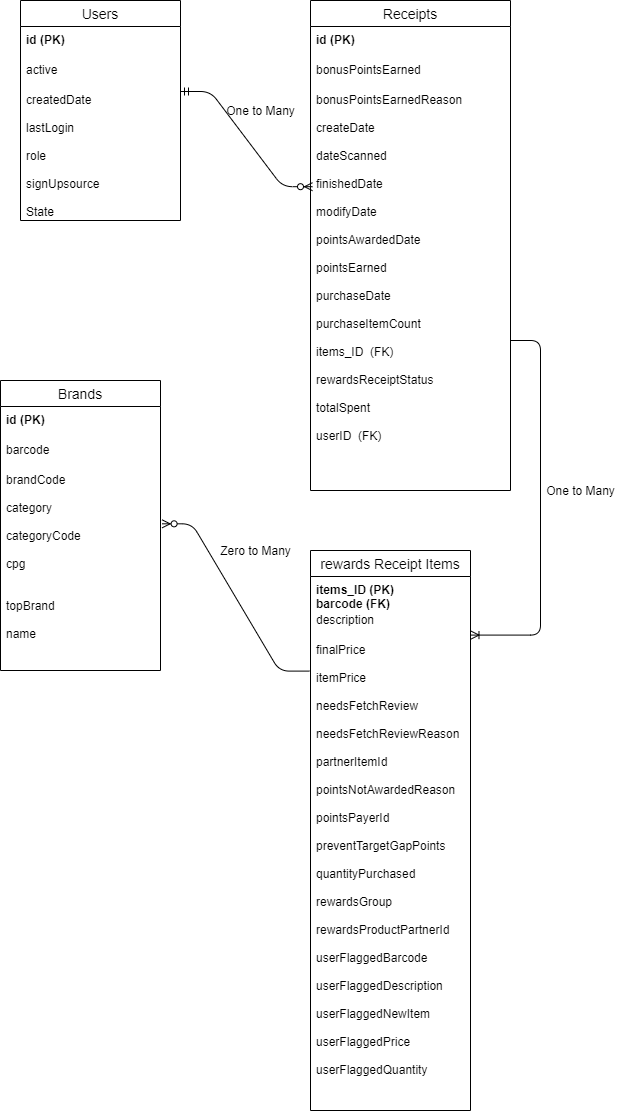

The diagram above was exported from draw.io. Its source (the exported page's mxGraphModel, read from the mxfile embedded in the PNG):
<mxGraphModel dx="1278" dy="489" grid="1" gridSize="10" guides="1" tooltips="1" connect="1" arrows="1" fold="1" page="1" pageScale="1" pageWidth="850" pageHeight="1100" math="0" shadow="0">
  <root>
    <mxCell id="0" />
    <mxCell id="1" parent="0" />
    <mxCell id="i8ICpIj0aXDqm_kufcFF-1" value="Users" style="swimlane;fontStyle=0;childLayout=stackLayout;horizontal=1;startSize=26;horizontalStack=0;resizeParent=1;resizeParentMax=0;resizeLast=0;collapsible=1;marginBottom=0;align=center;fontSize=14;" vertex="1" parent="1">
      <mxGeometry x="70" y="80" width="160" height="220" as="geometry" />
    </mxCell>
    <mxCell id="i8ICpIj0aXDqm_kufcFF-2" value="id (PK)" style="text;strokeColor=none;fillColor=none;spacingLeft=4;spacingRight=4;overflow=hidden;rotatable=0;points=[[0,0.5],[1,0.5]];portConstraint=eastwest;fontSize=12;fontStyle=1" vertex="1" parent="i8ICpIj0aXDqm_kufcFF-1">
      <mxGeometry y="26" width="160" height="30" as="geometry" />
    </mxCell>
    <mxCell id="i8ICpIj0aXDqm_kufcFF-3" value="active" style="text;strokeColor=none;fillColor=none;spacingLeft=4;spacingRight=4;overflow=hidden;rotatable=0;points=[[0,0.5],[1,0.5]];portConstraint=eastwest;fontSize=12;" vertex="1" parent="i8ICpIj0aXDqm_kufcFF-1">
      <mxGeometry y="56" width="160" height="30" as="geometry" />
    </mxCell>
    <mxCell id="i8ICpIj0aXDqm_kufcFF-21" value="" style="edgeStyle=entityRelationEdgeStyle;fontSize=12;html=1;endArrow=ERzeroToMany;startArrow=ERmandOne;entryX=0.01;entryY=0.248;entryDx=0;entryDy=0;entryPerimeter=0;" edge="1" parent="i8ICpIj0aXDqm_kufcFF-1" target="i8ICpIj0aXDqm_kufcFF-8">
      <mxGeometry width="100" height="100" relative="1" as="geometry">
        <mxPoint x="160" y="91" as="sourcePoint" />
        <mxPoint x="260" y="-9" as="targetPoint" />
      </mxGeometry>
    </mxCell>
    <mxCell id="i8ICpIj0aXDqm_kufcFF-4" value="createdDate&#10;&#10;lastLogin&#10;&#10;role&#10;&#10;signUpsource&#10;&#10;State&#10;" style="text;strokeColor=none;fillColor=none;spacingLeft=4;spacingRight=4;overflow=hidden;rotatable=0;points=[[0,0.5],[1,0.5]];portConstraint=eastwest;fontSize=12;" vertex="1" parent="i8ICpIj0aXDqm_kufcFF-1">
      <mxGeometry y="86" width="160" height="134" as="geometry" />
    </mxCell>
    <mxCell id="i8ICpIj0aXDqm_kufcFF-5" value="Receipts" style="swimlane;fontStyle=0;childLayout=stackLayout;horizontal=1;startSize=26;horizontalStack=0;resizeParent=1;resizeParentMax=0;resizeLast=0;collapsible=1;marginBottom=0;align=center;fontSize=14;" vertex="1" parent="1">
      <mxGeometry x="360" y="80" width="200" height="490" as="geometry" />
    </mxCell>
    <mxCell id="i8ICpIj0aXDqm_kufcFF-6" value="id (PK)" style="text;strokeColor=none;fillColor=none;spacingLeft=4;spacingRight=4;overflow=hidden;rotatable=0;points=[[0,0.5],[1,0.5]];portConstraint=eastwest;fontSize=12;fontStyle=1" vertex="1" parent="i8ICpIj0aXDqm_kufcFF-5">
      <mxGeometry y="26" width="200" height="30" as="geometry" />
    </mxCell>
    <mxCell id="i8ICpIj0aXDqm_kufcFF-7" value="bonusPointsEarned" style="text;strokeColor=none;fillColor=none;spacingLeft=4;spacingRight=4;overflow=hidden;rotatable=0;points=[[0,0.5],[1,0.5]];portConstraint=eastwest;fontSize=12;" vertex="1" parent="i8ICpIj0aXDqm_kufcFF-5">
      <mxGeometry y="56" width="200" height="30" as="geometry" />
    </mxCell>
    <mxCell id="i8ICpIj0aXDqm_kufcFF-8" value="bonusPointsEarnedReason&#10;&#10;createDate&#10;&#10;dateScanned&#10;&#10;finishedDate&#10;&#10;modifyDate&#10;&#10;pointsAwardedDate&#10;&#10;pointsEarned&#10;&#10;purchaseDate&#10;&#10;purchaseItemCount&#10;&#10;items_ID  (FK)&#10;&#10;rewardsReceiptStatus&#10;&#10;totalSpent&#10;&#10;userID  (FK)&#10;&#10;" style="text;strokeColor=none;fillColor=none;spacingLeft=4;spacingRight=4;overflow=hidden;rotatable=0;points=[[0,0.5],[1,0.5]];portConstraint=eastwest;fontSize=12;fontStyle=0" vertex="1" parent="i8ICpIj0aXDqm_kufcFF-5">
      <mxGeometry y="86" width="200" height="404" as="geometry" />
    </mxCell>
    <mxCell id="i8ICpIj0aXDqm_kufcFF-9" value="Brands" style="swimlane;fontStyle=0;childLayout=stackLayout;horizontal=1;startSize=26;horizontalStack=0;resizeParent=1;resizeParentMax=0;resizeLast=0;collapsible=1;marginBottom=0;align=center;fontSize=14;" vertex="1" parent="1">
      <mxGeometry x="50" y="460" width="160" height="290" as="geometry" />
    </mxCell>
    <mxCell id="i8ICpIj0aXDqm_kufcFF-10" value="id (PK)" style="text;strokeColor=none;fillColor=none;spacingLeft=4;spacingRight=4;overflow=hidden;rotatable=0;points=[[0,0.5],[1,0.5]];portConstraint=eastwest;fontSize=12;fontStyle=1" vertex="1" parent="i8ICpIj0aXDqm_kufcFF-9">
      <mxGeometry y="26" width="160" height="30" as="geometry" />
    </mxCell>
    <mxCell id="i8ICpIj0aXDqm_kufcFF-11" value="barcode" style="text;strokeColor=none;fillColor=none;spacingLeft=4;spacingRight=4;overflow=hidden;rotatable=0;points=[[0,0.5],[1,0.5]];portConstraint=eastwest;fontSize=12;" vertex="1" parent="i8ICpIj0aXDqm_kufcFF-9">
      <mxGeometry y="56" width="160" height="30" as="geometry" />
    </mxCell>
    <mxCell id="i8ICpIj0aXDqm_kufcFF-12" value="brandCode&#10;&#10;category&#10;&#10;categoryCode&#10;&#10;cpg&#10;&#10;&#10;topBrand&#10;&#10;name&#10;" style="text;strokeColor=none;fillColor=none;spacingLeft=4;spacingRight=4;overflow=hidden;rotatable=0;points=[[0,0.5],[1,0.5]];portConstraint=eastwest;fontSize=12;" vertex="1" parent="i8ICpIj0aXDqm_kufcFF-9">
      <mxGeometry y="86" width="160" height="204" as="geometry" />
    </mxCell>
    <mxCell id="i8ICpIj0aXDqm_kufcFF-14" value="rewards Receipt Items" style="swimlane;fontStyle=0;childLayout=stackLayout;horizontal=1;startSize=26;horizontalStack=0;resizeParent=1;resizeParentMax=0;resizeLast=0;collapsible=1;marginBottom=0;align=center;fontSize=14;" vertex="1" parent="1">
      <mxGeometry x="360" y="630" width="160" height="560" as="geometry" />
    </mxCell>
    <mxCell id="i8ICpIj0aXDqm_kufcFF-15" value="items_ID (PK)&#10;barcode (FK)" style="text;strokeColor=none;fillColor=none;spacingLeft=4;spacingRight=4;overflow=hidden;rotatable=0;points=[[0,0.5],[1,0.5]];portConstraint=eastwest;fontSize=12;fontStyle=1" vertex="1" parent="i8ICpIj0aXDqm_kufcFF-14">
      <mxGeometry y="26" width="160" height="30" as="geometry" />
    </mxCell>
    <mxCell id="i8ICpIj0aXDqm_kufcFF-16" value="description&#10;&#10;" style="text;strokeColor=none;fillColor=none;spacingLeft=4;spacingRight=4;overflow=hidden;rotatable=0;points=[[0,0.5],[1,0.5]];portConstraint=eastwest;fontSize=12;" vertex="1" parent="i8ICpIj0aXDqm_kufcFF-14">
      <mxGeometry y="56" width="160" height="30" as="geometry" />
    </mxCell>
    <mxCell id="i8ICpIj0aXDqm_kufcFF-17" value="finalPrice&#10;&#10;itemPrice&#10;&#10;needsFetchReview&#10;&#10;needsFetchReviewReason&#10;&#10;partnerItemId&#10;&#10;pointsNotAwardedReason&#10;&#10;pointsPayerId&#10;&#10;preventTargetGapPoints&#10;&#10;quantityPurchased&#10;&#10;rewardsGroup&#10;&#10;rewardsProductPartnerId&#10;&#10;userFlaggedBarcode&#10;&#10;userFlaggedDescription&#10;&#10;userFlaggedNewItem&#10;&#10;userFlaggedPrice&#10;&#10;userFlaggedQuantity&#10;" style="text;strokeColor=none;fillColor=none;spacingLeft=4;spacingRight=4;overflow=hidden;rotatable=0;points=[[0,0.5],[1,0.5]];portConstraint=eastwest;fontSize=12;" vertex="1" parent="i8ICpIj0aXDqm_kufcFF-14">
      <mxGeometry y="86" width="160" height="474" as="geometry" />
    </mxCell>
    <mxCell id="i8ICpIj0aXDqm_kufcFF-25" value="One to Many" style="text;html=1;align=center;verticalAlign=middle;resizable=0;points=[];autosize=1;strokeColor=none;" vertex="1" parent="1">
      <mxGeometry x="270" y="180" width="80" height="20" as="geometry" />
    </mxCell>
    <mxCell id="i8ICpIj0aXDqm_kufcFF-38" value="" style="edgeStyle=entityRelationEdgeStyle;fontSize=12;html=1;endArrow=ERoneToMany;entryX=1.003;entryY=0.953;entryDx=0;entryDy=0;entryPerimeter=0;" edge="1" parent="1" target="i8ICpIj0aXDqm_kufcFF-16">
      <mxGeometry width="100" height="100" relative="1" as="geometry">
        <mxPoint x="560" y="420" as="sourcePoint" />
        <mxPoint x="660" y="320" as="targetPoint" />
      </mxGeometry>
    </mxCell>
    <mxCell id="i8ICpIj0aXDqm_kufcFF-39" value="One to Many" style="text;html=1;align=center;verticalAlign=middle;resizable=0;points=[];autosize=1;strokeColor=none;" vertex="1" parent="1">
      <mxGeometry x="590" y="560" width="80" height="20" as="geometry" />
    </mxCell>
    <mxCell id="i8ICpIj0aXDqm_kufcFF-41" value="" style="edgeStyle=entityRelationEdgeStyle;fontSize=12;html=1;endArrow=ERzeroToMany;endFill=1;exitX=-0.007;exitY=0.073;exitDx=0;exitDy=0;exitPerimeter=0;entryX=1.01;entryY=0.281;entryDx=0;entryDy=0;entryPerimeter=0;" edge="1" parent="1" source="i8ICpIj0aXDqm_kufcFF-17" target="i8ICpIj0aXDqm_kufcFF-12">
      <mxGeometry width="100" height="100" relative="1" as="geometry">
        <mxPoint x="240" y="700" as="sourcePoint" />
        <mxPoint x="340" y="600" as="targetPoint" />
      </mxGeometry>
    </mxCell>
    <mxCell id="i8ICpIj0aXDqm_kufcFF-42" value="Zero to Many" style="text;html=1;align=center;verticalAlign=middle;resizable=0;points=[];autosize=1;strokeColor=none;" vertex="1" parent="1">
      <mxGeometry x="260" y="620" width="90" height="20" as="geometry" />
    </mxCell>
  </root>
</mxGraphModel>